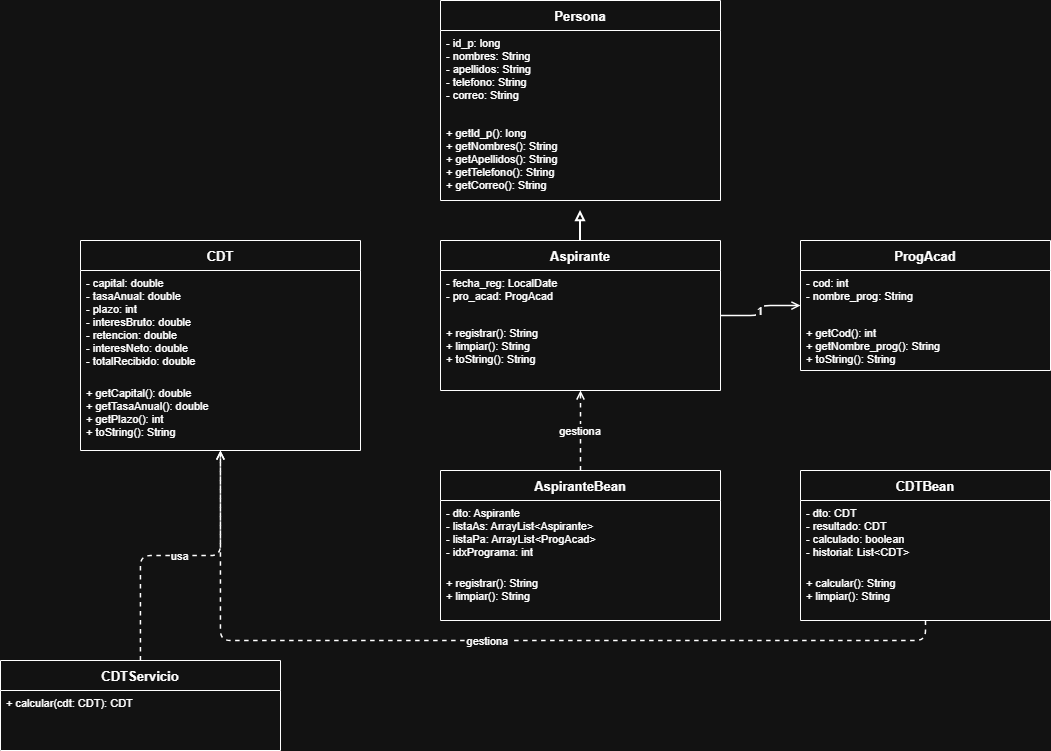

The diagram above was exported from draw.io. Its source (the exported page's mxGraphModel, read from the mxfile embedded in the PNG):
<mxGraphModel dx="3113" dy="900" grid="1" gridSize="10" guides="1" tooltips="1" connect="1" arrows="1" fold="1" page="1" pageScale="1" pageWidth="1169" pageHeight="827" math="0" shadow="0">
  <root>
    <mxCell id="0" />
    <mxCell id="1" parent="0" />
    <mxCell id="2" parent="1" style="swimlane;fontStyle=1;align=center;startSize=30;fontSize=13;" value="Persona" vertex="1">
      <mxGeometry height="200" width="280" x="400" y="40" as="geometry" />
    </mxCell>
    <mxCell id="3" parent="2" style="text;strokeColor=none;fillColor=none;align=left;verticalAlign=top;spacingLeft=4;fontSize=11;" value="- id_p: long&#10;- nombres: String&#10;- apellidos: String&#10;- telefono: String&#10;- correo: String" vertex="1">
      <mxGeometry height="80" width="280" y="30" as="geometry" />
    </mxCell>
    <mxCell id="4" parent="2" style="text;strokeColor=none;fillColor=none;align=left;verticalAlign=top;spacingLeft=4;fontSize=11;" value="+ getId_p(): long&#10;+ getNombres(): String&#10;+ getApellidos(): String&#10;+ getTelefono(): String&#10;+ getCorreo(): String" vertex="1">
      <mxGeometry height="80" width="280" y="120" as="geometry" />
    </mxCell>
    <mxCell id="5" parent="1" style="swimlane;fontStyle=1;align=center;startSize=30;fontSize=13;" value="Aspirante" vertex="1">
      <mxGeometry height="150" width="280" x="400" y="280" as="geometry" />
    </mxCell>
    <mxCell id="6" parent="5" style="text;strokeColor=none;fillColor=none;align=left;verticalAlign=top;spacingLeft=4;fontSize=11;" value="- fecha_reg: LocalDate&#10;- pro_acad: ProgAcad" vertex="1">
      <mxGeometry height="50" width="280" y="30" as="geometry" />
    </mxCell>
    <mxCell id="7" parent="5" style="text;strokeColor=none;fillColor=none;align=left;verticalAlign=top;spacingLeft=4;fontSize=11;" value="+ registrar(): String&#10;+ limpiar(): String&#10;+ toString(): String" vertex="1">
      <mxGeometry height="60" width="280" y="80" as="geometry" />
    </mxCell>
    <mxCell id="8" parent="1" style="swimlane;fontStyle=1;align=center;startSize=30;fontSize=13;" value="ProgAcad" vertex="1">
      <mxGeometry height="130" width="250" x="760" y="280" as="geometry" />
    </mxCell>
    <mxCell id="9" parent="8" style="text;strokeColor=none;fillColor=none;align=left;verticalAlign=top;spacingLeft=4;fontSize=11;" value="- cod: int&#10;- nombre_prog: String" vertex="1">
      <mxGeometry height="50" width="250" y="30" as="geometry" />
    </mxCell>
    <mxCell id="10" parent="8" style="text;strokeColor=none;fillColor=none;align=left;verticalAlign=top;spacingLeft=4;fontSize=11;" value="+ getCod(): int&#10;+ getNombre_prog(): String&#10;+ toString(): String" vertex="1">
      <mxGeometry height="60" width="250" y="80" as="geometry" />
    </mxCell>
    <mxCell id="11" parent="1" style="swimlane;fontStyle=1;align=center;startSize=30;fontSize=13;" value="CDT" vertex="1">
      <mxGeometry height="210" width="280" x="40" y="280" as="geometry" />
    </mxCell>
    <mxCell id="12" parent="11" style="text;strokeColor=none;fillColor=none;align=left;verticalAlign=top;spacingLeft=4;fontSize=11;" value="- capital: double&#10;- tasaAnual: double&#10;- plazo: int&#10;- interesBruto: double&#10;- retencion: double&#10;- interesNeto: double&#10;- totalRecibido: double" vertex="1">
      <mxGeometry height="110" width="280" y="30" as="geometry" />
    </mxCell>
    <mxCell id="13" parent="11" style="text;strokeColor=none;fillColor=none;align=left;verticalAlign=top;spacingLeft=4;fontSize=11;" value="+ getCapital(): double&#10;+ getTasaAnual(): double&#10;+ getPlazo(): int&#10;+ toString(): String" vertex="1">
      <mxGeometry height="70" width="280" y="140" as="geometry" />
    </mxCell>
    <mxCell id="14" parent="1" style="swimlane;fontStyle=1;align=center;startSize=30;fontSize=13;" value="CDTServicio" vertex="1">
      <mxGeometry height="90" width="280" x="-40" y="700" as="geometry" />
    </mxCell>
    <mxCell id="15" parent="14" style="text;strokeColor=none;fillColor=none;align=left;verticalAlign=top;spacingLeft=4;fontSize=11;" value="+ calcular(cdt: CDT): CDT" vertex="1">
      <mxGeometry height="50" width="280" y="30" as="geometry" />
    </mxCell>
    <mxCell id="16" parent="1" style="swimlane;fontStyle=1;align=center;startSize=30;fontSize=13;" value="AspiranteBean" vertex="1">
      <mxGeometry height="150" width="280" x="400" y="510" as="geometry" />
    </mxCell>
    <mxCell id="17" parent="16" style="text;strokeColor=none;fillColor=none;align=left;verticalAlign=top;spacingLeft=4;fontSize=11;" value="- dto: Aspirante&#10;- listaAs: ArrayList&lt;Aspirante&gt;&#10;- listaPa: ArrayList&lt;ProgAcad&gt;&#10;- idxPrograma: int" vertex="1">
      <mxGeometry height="70" width="280" y="30" as="geometry" />
    </mxCell>
    <mxCell id="18" parent="16" style="text;strokeColor=none;fillColor=none;align=left;verticalAlign=top;spacingLeft=4;fontSize=11;" value="+ registrar(): String&#10;+ limpiar(): String" vertex="1">
      <mxGeometry height="50" width="280" y="100" as="geometry" />
    </mxCell>
    <mxCell id="19" parent="1" style="swimlane;fontStyle=1;align=center;startSize=30;fontSize=13;" value="CDTBean" vertex="1">
      <mxGeometry height="150" width="250" x="760" y="510" as="geometry" />
    </mxCell>
    <mxCell id="20" parent="19" style="text;strokeColor=none;fillColor=none;align=left;verticalAlign=top;spacingLeft=4;fontSize=11;" value="- dto: CDT&#10;- resultado: CDT&#10;- calculado: boolean&#10;- historial: List&lt;CDT&gt;" vertex="1">
      <mxGeometry height="70" width="250" y="30" as="geometry" />
    </mxCell>
    <mxCell id="21" parent="19" style="text;strokeColor=none;fillColor=none;align=left;verticalAlign=top;spacingLeft=4;fontSize=11;" value="+ calcular(): String&#10;+ limpiar(): String" vertex="1">
      <mxGeometry height="50" width="250" y="100" as="geometry" />
    </mxCell>
    <mxCell id="22" edge="1" parent="1" source="5" style="edgeStyle=orthogonalEdgeStyle;endArrow=block;endFill=0;strokeWidth=2;">
      <mxGeometry relative="1" as="geometry">
        <Array as="points">
          <mxPoint x="540" y="280" />
          <mxPoint x="540" y="280" />
        </Array>
        <mxPoint x="540" y="250" as="targetPoint" />
      </mxGeometry>
    </mxCell>
    <mxCell id="23" edge="1" parent="1" source="5" style="edgeStyle=orthogonalEdgeStyle;endArrow=open;endFill=0;strokeWidth=1.5;dashed=0;" target="8" value="1">
      <mxGeometry relative="1" as="geometry" />
    </mxCell>
    <mxCell id="24" edge="1" parent="1" source="14" style="edgeStyle=orthogonalEdgeStyle;endArrow=open;endFill=0;strokeWidth=1.5;dashed=1;" target="11" value="usa">
      <mxGeometry relative="1" as="geometry" />
    </mxCell>
    <mxCell id="25" edge="1" parent="1" source="16" style="edgeStyle=orthogonalEdgeStyle;endArrow=open;endFill=0;strokeWidth=1.5;dashed=1;" target="5" value="gestiona">
      <mxGeometry relative="1" as="geometry" />
    </mxCell>
    <mxCell id="26" edge="1" parent="1" source="19" style="edgeStyle=orthogonalEdgeStyle;endArrow=open;endFill=0;strokeWidth=1.5;dashed=1;" target="11" value="gestiona">
      <mxGeometry relative="1" as="geometry">
        <Array as="points">
          <mxPoint x="885" y="680" />
          <mxPoint x="180" y="680" />
        </Array>
      </mxGeometry>
    </mxCell>
  </root>
</mxGraphModel>